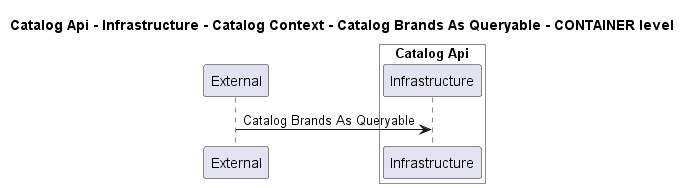

The diagram above was rendered by PlantUML. Its source (embedded in the PNG):
@startuml
!pragma layout smetana

title Catalog Api - Infrastructure - Catalog Context - Catalog Brands As Queryable - CONTAINER level

participant "External" as C4InterFlow.SoftwareSystems.ExternalSystem

box "Catalog Api" #White
    participant "Infrastructure" as dotnet.eShop.Architecture.SoftwareSystems.CatalogApi.Containers.Infrastructure
end box


C4InterFlow.SoftwareSystems.ExternalSystem -> dotnet.eShop.Architecture.SoftwareSystems.CatalogApi.Containers.Infrastructure : Catalog Brands As Queryable


@enduml